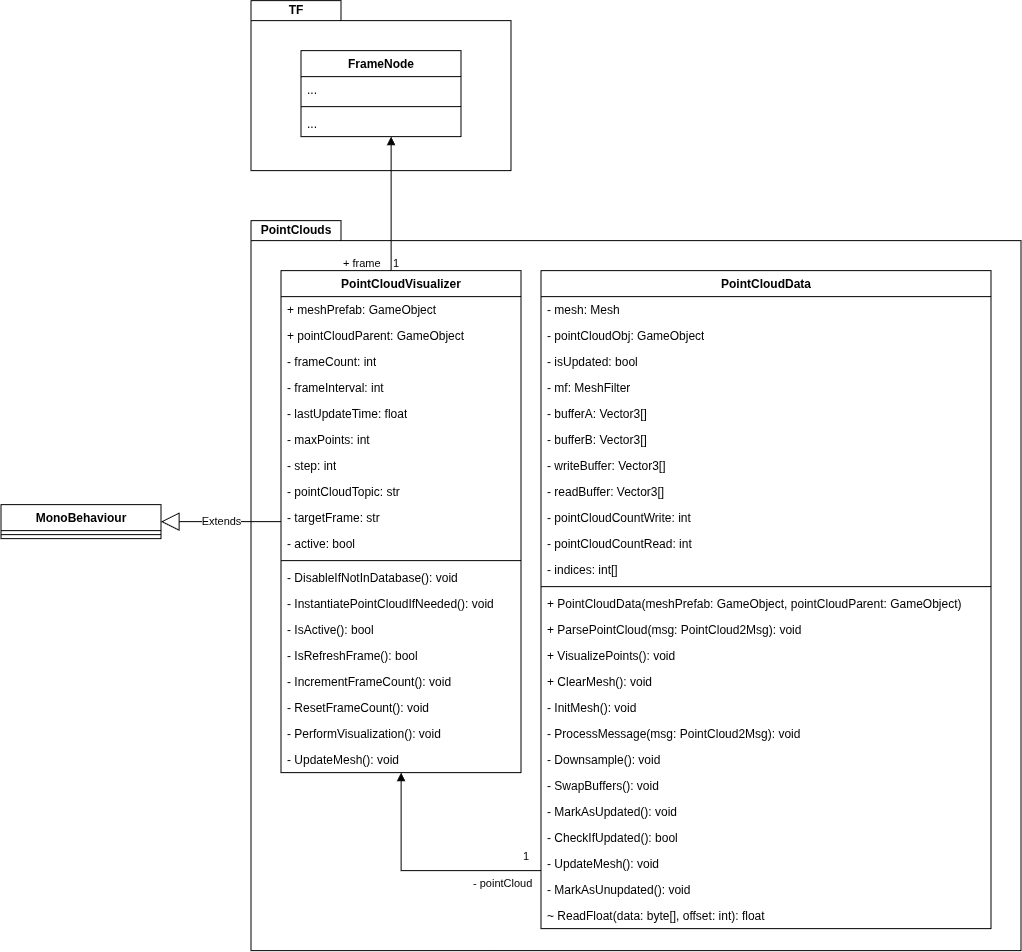

The diagram above was exported from draw.io. Its source (the exported page's mxGraphModel, read from the mxfile embedded in the PNG):
<mxGraphModel dx="1917" dy="3036" grid="1" gridSize="10" guides="1" tooltips="1" connect="1" arrows="1" fold="1" page="1" pageScale="1" pageWidth="850" pageHeight="1100" math="0" shadow="0">
  <root>
    <mxCell id="0" />
    <mxCell id="1" parent="0" />
    <mxCell id="EHQxRYcBogibxa2zvOU5-1" parent="1" style="shape=folder;fontStyle=1;spacingTop=10;tabWidth=90;tabHeight=20;tabPosition=left;html=1;whiteSpace=wrap;" value="" vertex="1">
      <mxGeometry height="730" width="770" x="110" y="400" as="geometry" />
    </mxCell>
    <mxCell id="EHQxRYcBogibxa2zvOU5-2" parent="1" style="swimlane;fontStyle=1;align=center;verticalAlign=top;childLayout=stackLayout;horizontal=1;startSize=26;horizontalStack=0;resizeParent=1;resizeParentMax=0;resizeLast=0;collapsible=1;marginBottom=0;whiteSpace=wrap;html=1;" value="PointCloudVisualizer" vertex="1">
      <mxGeometry height="502" width="240" x="140" y="450" as="geometry" />
    </mxCell>
    <mxCell id="EHQxRYcBogibxa2zvOU5-3" parent="EHQxRYcBogibxa2zvOU5-2" style="text;strokeColor=none;fillColor=none;align=left;verticalAlign=top;spacingLeft=4;spacingRight=4;overflow=hidden;rotatable=0;points=[[0,0.5],[1,0.5]];portConstraint=eastwest;whiteSpace=wrap;html=1;" value="+ meshPrefab: GameObject" vertex="1">
      <mxGeometry height="26" width="240" y="26" as="geometry" />
    </mxCell>
    <mxCell id="EHQxRYcBogibxa2zvOU5-6" parent="EHQxRYcBogibxa2zvOU5-2" style="text;strokeColor=none;fillColor=none;align=left;verticalAlign=top;spacingLeft=4;spacingRight=4;overflow=hidden;rotatable=0;points=[[0,0.5],[1,0.5]];portConstraint=eastwest;whiteSpace=wrap;html=1;" value="+ pointCloudParent: GameObject" vertex="1">
      <mxGeometry height="26" width="240" y="52" as="geometry" />
    </mxCell>
    <mxCell id="EHQxRYcBogibxa2zvOU5-14" parent="EHQxRYcBogibxa2zvOU5-2" style="text;strokeColor=none;fillColor=none;align=left;verticalAlign=top;spacingLeft=4;spacingRight=4;overflow=hidden;rotatable=0;points=[[0,0.5],[1,0.5]];portConstraint=eastwest;whiteSpace=wrap;html=1;" value="- frameCount: int" vertex="1">
      <mxGeometry height="26" width="240" y="78" as="geometry" />
    </mxCell>
    <mxCell id="EHQxRYcBogibxa2zvOU5-15" parent="EHQxRYcBogibxa2zvOU5-2" style="text;strokeColor=none;fillColor=none;align=left;verticalAlign=top;spacingLeft=4;spacingRight=4;overflow=hidden;rotatable=0;points=[[0,0.5],[1,0.5]];portConstraint=eastwest;whiteSpace=wrap;html=1;" value="- frameInterval: int" vertex="1">
      <mxGeometry height="26" width="240" y="104" as="geometry" />
    </mxCell>
    <mxCell id="EHQxRYcBogibxa2zvOU5-16" parent="EHQxRYcBogibxa2zvOU5-2" style="text;strokeColor=none;fillColor=none;align=left;verticalAlign=top;spacingLeft=4;spacingRight=4;overflow=hidden;rotatable=0;points=[[0,0.5],[1,0.5]];portConstraint=eastwest;whiteSpace=wrap;html=1;" value="- lastUpdateTime: float" vertex="1">
      <mxGeometry height="26" width="240" y="130" as="geometry" />
    </mxCell>
    <mxCell id="EHQxRYcBogibxa2zvOU5-17" parent="EHQxRYcBogibxa2zvOU5-2" style="text;strokeColor=none;fillColor=none;align=left;verticalAlign=top;spacingLeft=4;spacingRight=4;overflow=hidden;rotatable=0;points=[[0,0.5],[1,0.5]];portConstraint=eastwest;whiteSpace=wrap;html=1;" value="- maxPoints: int" vertex="1">
      <mxGeometry height="26" width="240" y="156" as="geometry" />
    </mxCell>
    <mxCell id="EHQxRYcBogibxa2zvOU5-18" parent="EHQxRYcBogibxa2zvOU5-2" style="text;strokeColor=none;fillColor=none;align=left;verticalAlign=top;spacingLeft=4;spacingRight=4;overflow=hidden;rotatable=0;points=[[0,0.5],[1,0.5]];portConstraint=eastwest;whiteSpace=wrap;html=1;" value="- step: int" vertex="1">
      <mxGeometry height="26" width="240" y="182" as="geometry" />
    </mxCell>
    <mxCell id="EHQxRYcBogibxa2zvOU5-19" parent="EHQxRYcBogibxa2zvOU5-2" style="text;strokeColor=none;fillColor=none;align=left;verticalAlign=top;spacingLeft=4;spacingRight=4;overflow=hidden;rotatable=0;points=[[0,0.5],[1,0.5]];portConstraint=eastwest;whiteSpace=wrap;html=1;" value="- pointCloudTopic: str" vertex="1">
      <mxGeometry height="26" width="240" y="208" as="geometry" />
    </mxCell>
    <mxCell id="EHQxRYcBogibxa2zvOU5-20" parent="EHQxRYcBogibxa2zvOU5-2" style="text;strokeColor=none;fillColor=none;align=left;verticalAlign=top;spacingLeft=4;spacingRight=4;overflow=hidden;rotatable=0;points=[[0,0.5],[1,0.5]];portConstraint=eastwest;whiteSpace=wrap;html=1;" value="- targetFrame: str" vertex="1">
      <mxGeometry height="26" width="240" y="234" as="geometry" />
    </mxCell>
    <mxCell id="EHQxRYcBogibxa2zvOU5-21" parent="EHQxRYcBogibxa2zvOU5-2" style="text;strokeColor=none;fillColor=none;align=left;verticalAlign=top;spacingLeft=4;spacingRight=4;overflow=hidden;rotatable=0;points=[[0,0.5],[1,0.5]];portConstraint=eastwest;whiteSpace=wrap;html=1;" value="- active: bool" vertex="1">
      <mxGeometry height="26" width="240" y="260" as="geometry" />
    </mxCell>
    <mxCell id="EHQxRYcBogibxa2zvOU5-4" parent="EHQxRYcBogibxa2zvOU5-2" style="line;strokeWidth=1;fillColor=none;align=left;verticalAlign=middle;spacingTop=-1;spacingLeft=3;spacingRight=3;rotatable=0;labelPosition=right;points=[];portConstraint=eastwest;strokeColor=inherit;" value="" vertex="1">
      <mxGeometry height="8" width="240" y="286" as="geometry" />
    </mxCell>
    <mxCell id="EHQxRYcBogibxa2zvOU5-5" parent="EHQxRYcBogibxa2zvOU5-2" style="text;strokeColor=none;fillColor=none;align=left;verticalAlign=top;spacingLeft=4;spacingRight=4;overflow=hidden;rotatable=0;points=[[0,0.5],[1,0.5]];portConstraint=eastwest;whiteSpace=wrap;html=1;" value="- DisableIfNotInDatabase(): void" vertex="1">
      <mxGeometry height="26" width="240" y="294" as="geometry" />
    </mxCell>
    <mxCell id="EHQxRYcBogibxa2zvOU5-27" parent="EHQxRYcBogibxa2zvOU5-2" style="text;strokeColor=none;fillColor=none;align=left;verticalAlign=top;spacingLeft=4;spacingRight=4;overflow=hidden;rotatable=0;points=[[0,0.5],[1,0.5]];portConstraint=eastwest;whiteSpace=wrap;html=1;" value="- InstantiatePointCloudIfNeeded(): void" vertex="1">
      <mxGeometry height="26" width="240" y="320" as="geometry" />
    </mxCell>
    <mxCell id="EHQxRYcBogibxa2zvOU5-28" parent="EHQxRYcBogibxa2zvOU5-2" style="text;strokeColor=none;fillColor=none;align=left;verticalAlign=top;spacingLeft=4;spacingRight=4;overflow=hidden;rotatable=0;points=[[0,0.5],[1,0.5]];portConstraint=eastwest;whiteSpace=wrap;html=1;" value="- IsActive(): bool" vertex="1">
      <mxGeometry height="26" width="240" y="346" as="geometry" />
    </mxCell>
    <mxCell id="EHQxRYcBogibxa2zvOU5-29" parent="EHQxRYcBogibxa2zvOU5-2" style="text;strokeColor=none;fillColor=none;align=left;verticalAlign=top;spacingLeft=4;spacingRight=4;overflow=hidden;rotatable=0;points=[[0,0.5],[1,0.5]];portConstraint=eastwest;whiteSpace=wrap;html=1;" value="- IsRefreshFrame(): bool" vertex="1">
      <mxGeometry height="26" width="240" y="372" as="geometry" />
    </mxCell>
    <mxCell id="EHQxRYcBogibxa2zvOU5-30" parent="EHQxRYcBogibxa2zvOU5-2" style="text;strokeColor=none;fillColor=none;align=left;verticalAlign=top;spacingLeft=4;spacingRight=4;overflow=hidden;rotatable=0;points=[[0,0.5],[1,0.5]];portConstraint=eastwest;whiteSpace=wrap;html=1;" value="- IncrementFrameCount(): void" vertex="1">
      <mxGeometry height="26" width="240" y="398" as="geometry" />
    </mxCell>
    <mxCell id="EHQxRYcBogibxa2zvOU5-31" parent="EHQxRYcBogibxa2zvOU5-2" style="text;strokeColor=none;fillColor=none;align=left;verticalAlign=top;spacingLeft=4;spacingRight=4;overflow=hidden;rotatable=0;points=[[0,0.5],[1,0.5]];portConstraint=eastwest;whiteSpace=wrap;html=1;" value="- ResetFrameCount(): void" vertex="1">
      <mxGeometry height="26" width="240" y="424" as="geometry" />
    </mxCell>
    <mxCell id="EHQxRYcBogibxa2zvOU5-32" parent="EHQxRYcBogibxa2zvOU5-2" style="text;strokeColor=none;fillColor=none;align=left;verticalAlign=top;spacingLeft=4;spacingRight=4;overflow=hidden;rotatable=0;points=[[0,0.5],[1,0.5]];portConstraint=eastwest;whiteSpace=wrap;html=1;" value="- PerformVisualization(): void" vertex="1">
      <mxGeometry height="26" width="240" y="450" as="geometry" />
    </mxCell>
    <mxCell id="EHQxRYcBogibxa2zvOU5-33" parent="EHQxRYcBogibxa2zvOU5-2" style="text;strokeColor=none;fillColor=none;align=left;verticalAlign=top;spacingLeft=4;spacingRight=4;overflow=hidden;rotatable=0;points=[[0,0.5],[1,0.5]];portConstraint=eastwest;whiteSpace=wrap;html=1;" value="- UpdateMesh(): void" vertex="1">
      <mxGeometry height="26" width="240" y="476" as="geometry" />
    </mxCell>
    <mxCell id="EHQxRYcBogibxa2zvOU5-7" parent="1" style="shape=folder;fontStyle=1;spacingTop=10;tabWidth=90;tabHeight=20;tabPosition=left;html=1;whiteSpace=wrap;" value="" vertex="1">
      <mxGeometry height="170" width="260" x="110" y="180" as="geometry" />
    </mxCell>
    <mxCell id="EHQxRYcBogibxa2zvOU5-8" parent="1" style="swimlane;fontStyle=1;align=center;verticalAlign=top;childLayout=stackLayout;horizontal=1;startSize=26;horizontalStack=0;resizeParent=1;resizeParentMax=0;resizeLast=0;collapsible=1;marginBottom=0;whiteSpace=wrap;html=1;" value="FrameNode" vertex="1">
      <mxGeometry height="86" width="160" x="160" y="230" as="geometry" />
    </mxCell>
    <mxCell id="EHQxRYcBogibxa2zvOU5-9" parent="EHQxRYcBogibxa2zvOU5-8" style="text;strokeColor=none;fillColor=none;align=left;verticalAlign=top;spacingLeft=4;spacingRight=4;overflow=hidden;rotatable=0;points=[[0,0.5],[1,0.5]];portConstraint=eastwest;whiteSpace=wrap;html=1;" value="..." vertex="1">
      <mxGeometry height="26" width="160" y="26" as="geometry" />
    </mxCell>
    <mxCell id="EHQxRYcBogibxa2zvOU5-10" parent="EHQxRYcBogibxa2zvOU5-8" style="line;strokeWidth=1;fillColor=none;align=left;verticalAlign=middle;spacingTop=-1;spacingLeft=3;spacingRight=3;rotatable=0;labelPosition=right;points=[];portConstraint=eastwest;strokeColor=inherit;" value="" vertex="1">
      <mxGeometry height="8" width="160" y="52" as="geometry" />
    </mxCell>
    <mxCell id="EHQxRYcBogibxa2zvOU5-11" parent="EHQxRYcBogibxa2zvOU5-8" style="text;strokeColor=none;fillColor=none;align=left;verticalAlign=top;spacingLeft=4;spacingRight=4;overflow=hidden;rotatable=0;points=[[0,0.5],[1,0.5]];portConstraint=eastwest;whiteSpace=wrap;html=1;" value="..." vertex="1">
      <mxGeometry height="26" width="160" y="60" as="geometry" />
    </mxCell>
    <mxCell id="EHQxRYcBogibxa2zvOU5-12" edge="1" parent="1" source="EHQxRYcBogibxa2zvOU5-2" style="endArrow=block;endFill=1;html=1;edgeStyle=orthogonalEdgeStyle;align=left;verticalAlign=top;rounded=0;" target="EHQxRYcBogibxa2zvOU5-8" value="+ frame">
      <mxGeometry relative="1" x="-0.7015" y="50" as="geometry">
        <mxPoint as="offset" />
        <Array as="points">
          <mxPoint x="250" y="400" />
          <mxPoint x="250" y="400" />
        </Array>
        <mxPoint x="230" y="850" as="sourcePoint" />
        <mxPoint x="390" y="850" as="targetPoint" />
      </mxGeometry>
    </mxCell>
    <mxCell id="EHQxRYcBogibxa2zvOU5-13" connectable="0" parent="EHQxRYcBogibxa2zvOU5-12" style="edgeLabel;resizable=0;html=1;align=left;verticalAlign=bottom;" value="1" vertex="1">
      <mxGeometry relative="1" x="-1" as="geometry" />
    </mxCell>
    <mxCell id="EHQxRYcBogibxa2zvOU5-22" parent="1" style="swimlane;fontStyle=1;align=center;verticalAlign=top;childLayout=stackLayout;horizontal=1;startSize=26;horizontalStack=0;resizeParent=1;resizeParentMax=0;resizeLast=0;collapsible=1;marginBottom=0;whiteSpace=wrap;html=1;" value="MonoBehaviour" vertex="1">
      <mxGeometry height="34" width="160" x="-140" y="684" as="geometry" />
    </mxCell>
    <mxCell id="EHQxRYcBogibxa2zvOU5-24" parent="EHQxRYcBogibxa2zvOU5-22" style="line;strokeWidth=1;fillColor=none;align=left;verticalAlign=middle;spacingTop=-1;spacingLeft=3;spacingRight=3;rotatable=0;labelPosition=right;points=[];portConstraint=eastwest;strokeColor=inherit;" value="" vertex="1">
      <mxGeometry height="8" width="160" y="26" as="geometry" />
    </mxCell>
    <mxCell id="EHQxRYcBogibxa2zvOU5-26" edge="1" parent="1" source="EHQxRYcBogibxa2zvOU5-2" style="endArrow=block;endSize=16;endFill=0;html=1;rounded=0;edgeStyle=orthogonalEdgeStyle;" target="EHQxRYcBogibxa2zvOU5-22" value="Extends">
      <mxGeometry relative="1" width="160" as="geometry">
        <mxPoint x="200" y="850" as="sourcePoint" />
        <mxPoint x="360" y="850" as="targetPoint" />
      </mxGeometry>
    </mxCell>
    <mxCell id="EHQxRYcBogibxa2zvOU5-34" parent="1" style="swimlane;fontStyle=1;align=center;verticalAlign=top;childLayout=stackLayout;horizontal=1;startSize=26;horizontalStack=0;resizeParent=1;resizeParentMax=0;resizeLast=0;collapsible=1;marginBottom=0;whiteSpace=wrap;html=1;" value="PointCloudData" vertex="1">
      <mxGeometry height="658" width="450" x="400" y="450" as="geometry" />
    </mxCell>
    <mxCell id="EHQxRYcBogibxa2zvOU5-35" parent="EHQxRYcBogibxa2zvOU5-34" style="text;strokeColor=none;fillColor=none;align=left;verticalAlign=top;spacingLeft=4;spacingRight=4;overflow=hidden;rotatable=0;points=[[0,0.5],[1,0.5]];portConstraint=eastwest;whiteSpace=wrap;html=1;" value="- mesh: Mesh" vertex="1">
      <mxGeometry height="26" width="450" y="26" as="geometry" />
    </mxCell>
    <mxCell id="EHQxRYcBogibxa2zvOU5-38" parent="EHQxRYcBogibxa2zvOU5-34" style="text;strokeColor=none;fillColor=none;align=left;verticalAlign=top;spacingLeft=4;spacingRight=4;overflow=hidden;rotatable=0;points=[[0,0.5],[1,0.5]];portConstraint=eastwest;whiteSpace=wrap;html=1;" value="- pointCloudObj: GameObject" vertex="1">
      <mxGeometry height="26" width="450" y="52" as="geometry" />
    </mxCell>
    <mxCell id="EHQxRYcBogibxa2zvOU5-39" parent="EHQxRYcBogibxa2zvOU5-34" style="text;strokeColor=none;fillColor=none;align=left;verticalAlign=top;spacingLeft=4;spacingRight=4;overflow=hidden;rotatable=0;points=[[0,0.5],[1,0.5]];portConstraint=eastwest;whiteSpace=wrap;html=1;" value="- isUpdated: bool" vertex="1">
      <mxGeometry height="26" width="450" y="78" as="geometry" />
    </mxCell>
    <mxCell id="EHQxRYcBogibxa2zvOU5-40" parent="EHQxRYcBogibxa2zvOU5-34" style="text;strokeColor=none;fillColor=none;align=left;verticalAlign=top;spacingLeft=4;spacingRight=4;overflow=hidden;rotatable=0;points=[[0,0.5],[1,0.5]];portConstraint=eastwest;whiteSpace=wrap;html=1;" value="- mf: MeshFilter" vertex="1">
      <mxGeometry height="26" width="450" y="104" as="geometry" />
    </mxCell>
    <mxCell id="EHQxRYcBogibxa2zvOU5-41" parent="EHQxRYcBogibxa2zvOU5-34" style="text;strokeColor=none;fillColor=none;align=left;verticalAlign=top;spacingLeft=4;spacingRight=4;overflow=hidden;rotatable=0;points=[[0,0.5],[1,0.5]];portConstraint=eastwest;whiteSpace=wrap;html=1;" value="- bufferA: Vector3[]" vertex="1">
      <mxGeometry height="26" width="450" y="130" as="geometry" />
    </mxCell>
    <mxCell id="EHQxRYcBogibxa2zvOU5-42" parent="EHQxRYcBogibxa2zvOU5-34" style="text;strokeColor=none;fillColor=none;align=left;verticalAlign=top;spacingLeft=4;spacingRight=4;overflow=hidden;rotatable=0;points=[[0,0.5],[1,0.5]];portConstraint=eastwest;whiteSpace=wrap;html=1;" value="- bufferB: Vector3[]" vertex="1">
      <mxGeometry height="26" width="450" y="156" as="geometry" />
    </mxCell>
    <mxCell id="EHQxRYcBogibxa2zvOU5-43" parent="EHQxRYcBogibxa2zvOU5-34" style="text;strokeColor=none;fillColor=none;align=left;verticalAlign=top;spacingLeft=4;spacingRight=4;overflow=hidden;rotatable=0;points=[[0,0.5],[1,0.5]];portConstraint=eastwest;whiteSpace=wrap;html=1;" value="- writeBuffer: Vector3[]" vertex="1">
      <mxGeometry height="26" width="450" y="182" as="geometry" />
    </mxCell>
    <mxCell id="EHQxRYcBogibxa2zvOU5-44" parent="EHQxRYcBogibxa2zvOU5-34" style="text;strokeColor=none;fillColor=none;align=left;verticalAlign=top;spacingLeft=4;spacingRight=4;overflow=hidden;rotatable=0;points=[[0,0.5],[1,0.5]];portConstraint=eastwest;whiteSpace=wrap;html=1;" value="- readBuffer: Vector3[]" vertex="1">
      <mxGeometry height="26" width="450" y="208" as="geometry" />
    </mxCell>
    <mxCell id="EHQxRYcBogibxa2zvOU5-45" parent="EHQxRYcBogibxa2zvOU5-34" style="text;strokeColor=none;fillColor=none;align=left;verticalAlign=top;spacingLeft=4;spacingRight=4;overflow=hidden;rotatable=0;points=[[0,0.5],[1,0.5]];portConstraint=eastwest;whiteSpace=wrap;html=1;" value="- pointCloudCountWrite: int" vertex="1">
      <mxGeometry height="26" width="450" y="234" as="geometry" />
    </mxCell>
    <mxCell id="EHQxRYcBogibxa2zvOU5-46" parent="EHQxRYcBogibxa2zvOU5-34" style="text;strokeColor=none;fillColor=none;align=left;verticalAlign=top;spacingLeft=4;spacingRight=4;overflow=hidden;rotatable=0;points=[[0,0.5],[1,0.5]];portConstraint=eastwest;whiteSpace=wrap;html=1;" value="- pointCloudCountRead: int" vertex="1">
      <mxGeometry height="26" width="450" y="260" as="geometry" />
    </mxCell>
    <mxCell id="EHQxRYcBogibxa2zvOU5-47" parent="EHQxRYcBogibxa2zvOU5-34" style="text;strokeColor=none;fillColor=none;align=left;verticalAlign=top;spacingLeft=4;spacingRight=4;overflow=hidden;rotatable=0;points=[[0,0.5],[1,0.5]];portConstraint=eastwest;whiteSpace=wrap;html=1;" value="- indices: int[]" vertex="1">
      <mxGeometry height="26" width="450" y="286" as="geometry" />
    </mxCell>
    <mxCell id="EHQxRYcBogibxa2zvOU5-36" parent="EHQxRYcBogibxa2zvOU5-34" style="line;strokeWidth=1;fillColor=none;align=left;verticalAlign=middle;spacingTop=-1;spacingLeft=3;spacingRight=3;rotatable=0;labelPosition=right;points=[];portConstraint=eastwest;strokeColor=inherit;" value="" vertex="1">
      <mxGeometry height="8" width="450" y="312" as="geometry" />
    </mxCell>
    <mxCell id="EHQxRYcBogibxa2zvOU5-37" parent="EHQxRYcBogibxa2zvOU5-34" style="text;strokeColor=none;fillColor=none;align=left;verticalAlign=top;spacingLeft=4;spacingRight=4;overflow=hidden;rotatable=0;points=[[0,0.5],[1,0.5]];portConstraint=eastwest;whiteSpace=wrap;html=1;" value="+ PointCloudData(meshPrefab: GameObject, pointCloudParent: GameObject)" vertex="1">
      <mxGeometry height="26" width="450" y="320" as="geometry" />
    </mxCell>
    <mxCell id="EHQxRYcBogibxa2zvOU5-49" parent="EHQxRYcBogibxa2zvOU5-34" style="text;strokeColor=none;fillColor=none;align=left;verticalAlign=top;spacingLeft=4;spacingRight=4;overflow=hidden;rotatable=0;points=[[0,0.5],[1,0.5]];portConstraint=eastwest;whiteSpace=wrap;html=1;" value="+ ParsePointCloud(msg: PointCloud2Msg): void" vertex="1">
      <mxGeometry height="26" width="450" y="346" as="geometry" />
    </mxCell>
    <mxCell id="EHQxRYcBogibxa2zvOU5-55" parent="EHQxRYcBogibxa2zvOU5-34" style="text;strokeColor=none;fillColor=none;align=left;verticalAlign=top;spacingLeft=4;spacingRight=4;overflow=hidden;rotatable=0;points=[[0,0.5],[1,0.5]];portConstraint=eastwest;whiteSpace=wrap;html=1;" value="+ VisualizePoints(): void" vertex="1">
      <mxGeometry height="26" width="450" y="372" as="geometry" />
    </mxCell>
    <mxCell id="EHQxRYcBogibxa2zvOU5-59" parent="EHQxRYcBogibxa2zvOU5-34" style="text;strokeColor=none;fillColor=none;align=left;verticalAlign=top;spacingLeft=4;spacingRight=4;overflow=hidden;rotatable=0;points=[[0,0.5],[1,0.5]];portConstraint=eastwest;whiteSpace=wrap;html=1;" value="+ ClearMesh(): void" vertex="1">
      <mxGeometry height="26" width="450" y="398" as="geometry" />
    </mxCell>
    <mxCell id="EHQxRYcBogibxa2zvOU5-48" parent="EHQxRYcBogibxa2zvOU5-34" style="text;strokeColor=none;fillColor=none;align=left;verticalAlign=top;spacingLeft=4;spacingRight=4;overflow=hidden;rotatable=0;points=[[0,0.5],[1,0.5]];portConstraint=eastwest;whiteSpace=wrap;html=1;" value="- InitMesh(): void" vertex="1">
      <mxGeometry height="26" width="450" y="424" as="geometry" />
    </mxCell>
    <mxCell id="EHQxRYcBogibxa2zvOU5-50" parent="EHQxRYcBogibxa2zvOU5-34" style="text;strokeColor=none;fillColor=none;align=left;verticalAlign=top;spacingLeft=4;spacingRight=4;overflow=hidden;rotatable=0;points=[[0,0.5],[1,0.5]];portConstraint=eastwest;whiteSpace=wrap;html=1;" value="- ProcessMessage(msg: PointCloud2Msg): void" vertex="1">
      <mxGeometry height="26" width="450" y="450" as="geometry" />
    </mxCell>
    <mxCell id="EHQxRYcBogibxa2zvOU5-52" parent="EHQxRYcBogibxa2zvOU5-34" style="text;strokeColor=none;fillColor=none;align=left;verticalAlign=top;spacingLeft=4;spacingRight=4;overflow=hidden;rotatable=0;points=[[0,0.5],[1,0.5]];portConstraint=eastwest;whiteSpace=wrap;html=1;" value="- Downsample(): void" vertex="1">
      <mxGeometry height="26" width="450" y="476" as="geometry" />
    </mxCell>
    <mxCell id="EHQxRYcBogibxa2zvOU5-53" parent="EHQxRYcBogibxa2zvOU5-34" style="text;strokeColor=none;fillColor=none;align=left;verticalAlign=top;spacingLeft=4;spacingRight=4;overflow=hidden;rotatable=0;points=[[0,0.5],[1,0.5]];portConstraint=eastwest;whiteSpace=wrap;html=1;" value="- SwapBuffers(): void" vertex="1">
      <mxGeometry height="26" width="450" y="502" as="geometry" />
    </mxCell>
    <mxCell id="EHQxRYcBogibxa2zvOU5-54" parent="EHQxRYcBogibxa2zvOU5-34" style="text;strokeColor=none;fillColor=none;align=left;verticalAlign=top;spacingLeft=4;spacingRight=4;overflow=hidden;rotatable=0;points=[[0,0.5],[1,0.5]];portConstraint=eastwest;whiteSpace=wrap;html=1;" value="- MarkAsUpdated(): void" vertex="1">
      <mxGeometry height="26" width="450" y="528" as="geometry" />
    </mxCell>
    <mxCell id="EHQxRYcBogibxa2zvOU5-56" parent="EHQxRYcBogibxa2zvOU5-34" style="text;strokeColor=none;fillColor=none;align=left;verticalAlign=top;spacingLeft=4;spacingRight=4;overflow=hidden;rotatable=0;points=[[0,0.5],[1,0.5]];portConstraint=eastwest;whiteSpace=wrap;html=1;" value="- CheckIfUpdated(): bool" vertex="1">
      <mxGeometry height="26" width="450" y="554" as="geometry" />
    </mxCell>
    <mxCell id="EHQxRYcBogibxa2zvOU5-57" parent="EHQxRYcBogibxa2zvOU5-34" style="text;strokeColor=none;fillColor=none;align=left;verticalAlign=top;spacingLeft=4;spacingRight=4;overflow=hidden;rotatable=0;points=[[0,0.5],[1,0.5]];portConstraint=eastwest;whiteSpace=wrap;html=1;" value="- UpdateMesh(): void" vertex="1">
      <mxGeometry height="26" width="450" y="580" as="geometry" />
    </mxCell>
    <mxCell id="EHQxRYcBogibxa2zvOU5-58" parent="EHQxRYcBogibxa2zvOU5-34" style="text;strokeColor=none;fillColor=none;align=left;verticalAlign=top;spacingLeft=4;spacingRight=4;overflow=hidden;rotatable=0;points=[[0,0.5],[1,0.5]];portConstraint=eastwest;whiteSpace=wrap;html=1;" value="- MarkAsUnupdated(): void" vertex="1">
      <mxGeometry height="26" width="450" y="606" as="geometry" />
    </mxCell>
    <mxCell id="EHQxRYcBogibxa2zvOU5-51" parent="EHQxRYcBogibxa2zvOU5-34" style="text;strokeColor=none;fillColor=none;align=left;verticalAlign=top;spacingLeft=4;spacingRight=4;overflow=hidden;rotatable=0;points=[[0,0.5],[1,0.5]];portConstraint=eastwest;whiteSpace=wrap;html=1;" value="~ ReadFloat(data: byte[], offset: int): float" vertex="1">
      <mxGeometry height="26" width="450" y="632" as="geometry" />
    </mxCell>
    <mxCell id="EHQxRYcBogibxa2zvOU5-60" edge="1" parent="1" source="EHQxRYcBogibxa2zvOU5-34" style="endArrow=block;endFill=1;html=1;edgeStyle=orthogonalEdgeStyle;align=left;verticalAlign=top;rounded=0;" target="EHQxRYcBogibxa2zvOU5-2" value="- pointCloud">
      <mxGeometry relative="1" x="-0.4118" as="geometry">
        <mxPoint as="offset" />
        <Array as="points">
          <mxPoint x="260" y="1050" />
        </Array>
        <mxPoint x="190" y="730" as="sourcePoint" />
        <mxPoint x="350" y="730" as="targetPoint" />
      </mxGeometry>
    </mxCell>
    <mxCell id="EHQxRYcBogibxa2zvOU5-61" connectable="0" parent="EHQxRYcBogibxa2zvOU5-60" style="edgeLabel;resizable=0;html=1;align=left;verticalAlign=bottom;" value="1" vertex="1">
      <mxGeometry relative="1" x="-1" as="geometry">
        <mxPoint x="-20" y="-7" as="offset" />
      </mxGeometry>
    </mxCell>
    <mxCell id="EHQxRYcBogibxa2zvOU5-62" parent="1" style="text;html=1;whiteSpace=wrap;strokeColor=none;fillColor=none;align=center;verticalAlign=middle;rounded=0;" value="&lt;b&gt;TF&lt;/b&gt;" vertex="1">
      <mxGeometry height="20" width="90" x="110" y="180" as="geometry" />
    </mxCell>
    <mxCell id="EHQxRYcBogibxa2zvOU5-63" parent="1" style="text;html=1;whiteSpace=wrap;strokeColor=none;fillColor=none;align=center;verticalAlign=middle;rounded=0;" value="&lt;b&gt;PointClouds&lt;/b&gt;" vertex="1">
      <mxGeometry height="20" width="90" x="110" y="400" as="geometry" />
    </mxCell>
  </root>
</mxGraphModel>